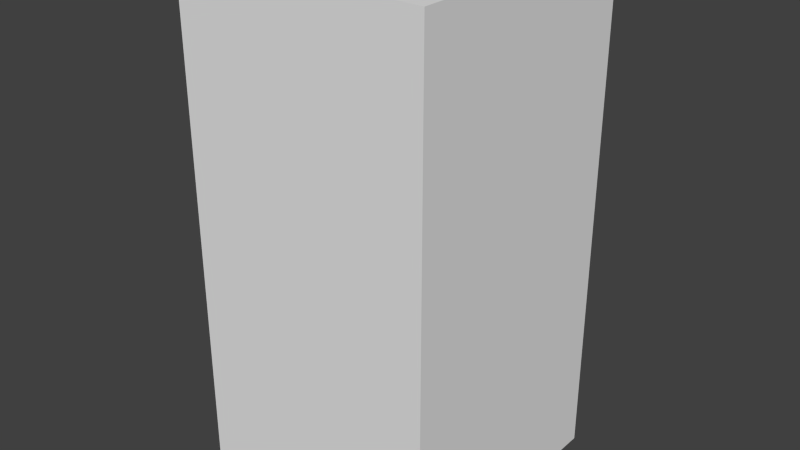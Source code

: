 # Source: blueFireOne.blend  (saved by Blender 2.68.0; exported with 4.5.12 LTS)
import bpy
from mathutils import Matrix  # noqa: F401  (used for matrix-valued properties, if any)

bpy.ops.wm.read_factory_settings(use_empty=True)
scene = bpy.context.scene
scene.name = 'Scene'

# ---- collections
col_collection_1 = bpy.data.collections.new('Collection 1'); scene.collection.children.link(col_collection_1)

# ---- world
world_world = bpy.data.worlds.new('World'); scene.world = world_world
world_world.color = (0.05088, 0.05088, 0.05088)
world_world.use_sun_shadow = False
world_world.sun_shadow_jitter_overblur = 0.0
world_world.cycles.sampling_method = 'MANUAL'
world_world.cycles.sample_map_resolution = 256

# ---- meshes
me_bluefireone = bpy.data.meshes.new('blueFireOne')
me_bluefireone.from_pydata([(-0.5, -0.5, -1.0), (-0.5, 0.5, -1.0), (0.5, 0.5, -1.0), (0.5, -0.5, -1.0), (-0.5, -0.5, 1.0), (-0.5, 0.5, 1.0), (0.5, 0.5, 1.0), (0.5, -0.5, 1.0)], [], [(4, 5, 1, 0), (5, 6, 2, 1), (6, 7, 3, 2), (7, 4, 0, 3), (0, 1, 2, 3), (7, 6, 5, 4)])
me_bluefireone.use_remesh_preserve_volume = False
me_bluefireone.use_remesh_preserve_attributes = False
me_bluefireone.use_mirror_vertex_groups = False
me_bluefireone.update()

# ---- objects
ob_bluefireone = bpy.data.objects.new('blueFireOne', me_bluefireone)

# ---- transforms, parenting, visibility, modifiers, constraints
ob_bluefireone.location = (0.0, 0.0, 0.0)
ob_bluefireone.lineart.crease_threshold = 0.0

# ---- collection membership
col_collection_1.objects.link(ob_bluefireone)

# ---- scene / render settings (as saved in the file)
scene.frame_start = 1; scene.frame_end = 250; scene.frame_set(1)
scene.render.engine = 'BLENDER_EEVEE_NEXT'
scene.render.image_settings.color_mode = 'RGB'
scene.render.image_settings.compression = 90
scene.render.resolution_percentage = 50
scene.render.dither_intensity = 0.0
scene.cycles.use_denoising = False
scene.cycles.samples = 10
scene.cycles.sampling_pattern = 'TABULATED_SOBOL'
scene.cycles.light_sampling_threshold = 0.0
scene.cycles.use_adaptive_sampling = False
scene.cycles.use_light_tree = False
scene.cycles.blur_glossy = 0.0
scene.cycles.volume_bounces = 1
scene.cycles.pixel_filter_type = 'GAUSSIAN'
scene.cycles.sample_clamp_indirect = 0.0
scene.view_settings.view_transform = 'Standard'
bpy.context.view_layer.update()

# ---- added for rendering (the .blend has no active camera and no usable light): camera, sun
cam_auto = bpy.data.cameras.new('AutoCamera')
cam_auto.lens = 50.0
cam_auto.sensor_width = 36.0
cam_auto.clip_end = 1000.0
ob_auto_camera = bpy.data.objects.new('AutoCamera', cam_auto)
scene.collection.objects.link(ob_auto_camera)
ob_auto_camera.location = (2.26633, -2.71959, 1.81306)
ob_auto_camera.rotation_euler = (1.09748, -7.21219e-08, 0.694738)
scene.camera = ob_auto_camera
light_auto_sun = bpy.data.lights.new('AutoSun', 'SUN')
light_auto_sun.energy = 3.0
light_auto_sun.angle = 0.0523599
ob_auto_sun = bpy.data.objects.new('AutoSun', light_auto_sun)
scene.collection.objects.link(ob_auto_sun)
ob_auto_sun.rotation_euler = (0.872665, 0.174533, 0.523599)
bpy.context.view_layer.update()
